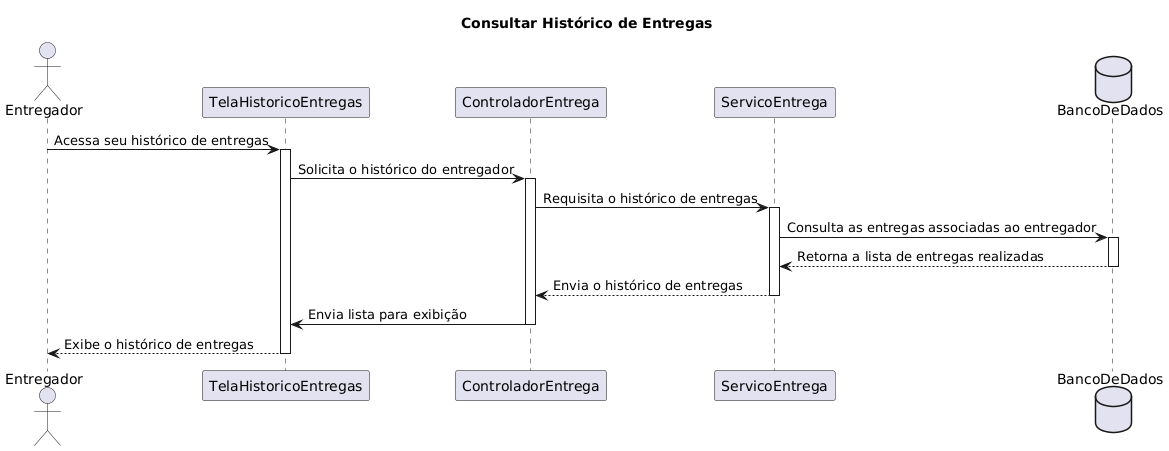

The diagram above was rendered by PlantUML. Its source (embedded in the PNG):
@startuml
title Consultar Histórico de Entregas

actor Entregador
participant "TelaHistoricoEntregas" as Tela
participant "ControladorEntrega" as Controlador
participant "ServicoEntrega" as Servico
database "BancoDeDados" as BD

Entregador -> Tela : Acessa seu histórico de entregas
activate Tela
Tela -> Controlador : Solicita o histórico do entregador
activate Controlador
Controlador -> Servico : Requisita o histórico de entregas
activate Servico
Servico -> BD : Consulta as entregas associadas ao entregador
activate BD
BD --> Servico : Retorna a lista de entregas realizadas
deactivate BD
Servico --> Controlador : Envia o histórico de entregas
deactivate Servico
Controlador -> Tela : Envia lista para exibição
deactivate Controlador
Tela --> Entregador : Exibe o histórico de entregas
deactivate Tela
@enduml